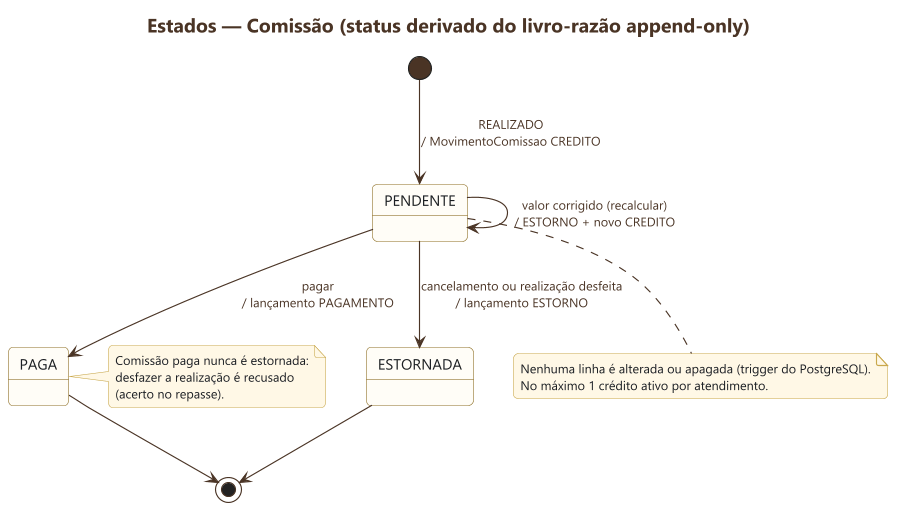

The diagram above was rendered by PlantUML. Its source (embedded in the PNG):
@startuml 04-comissao
skinparamlocked dpi 200
!include ../estilo.iuml
title Estados — Comissão (status derivado do livro-razão append-only)

[*] --> PENDENTE : REALIZADO\n/ MovimentoComissao CREDITO
PENDENTE --> PAGA : pagar\n/ lançamento PAGAMENTO
PENDENTE --> ESTORNADA : cancelamento ou realização desfeita\n/ lançamento ESTORNO
PENDENTE --> PENDENTE : valor corrigido (recalcular)\n/ ESTORNO + novo CREDITO
PAGA --> [*]
ESTORNADA --> [*]

note right of PAGA
  Comissão paga nunca é estornada:
  desfazer a realização é recusado
  (acerto no repasse).
end note
note bottom of PENDENTE
  Nenhuma linha é alterada ou apagada (trigger do PostgreSQL).
  No máximo 1 crédito ativo por atendimento.
end note
@enduml